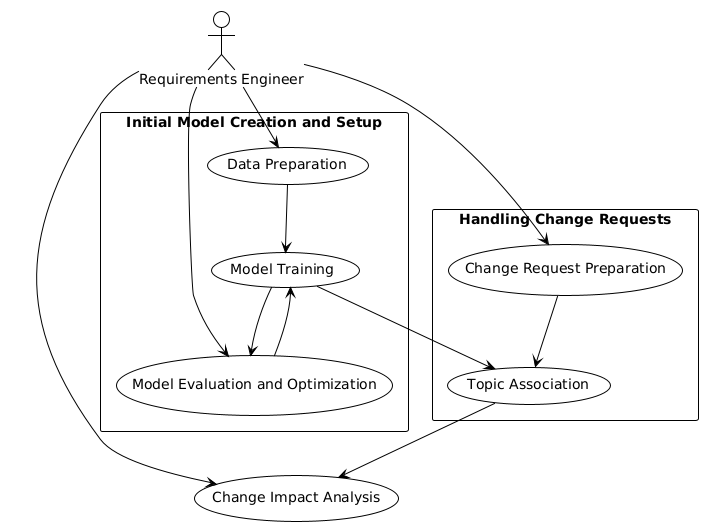

The diagram above was rendered by PlantUML. Its source (embedded in the PNG):
@startuml
'left to right direction
!theme plain

actor "Requirements Engineer" as RE
'actor "Safety Critical System" as SCS

rectangle "Initial Model Creation and Setup" {
    usecase "Data Preparation" as UC1
    usecase "Model Training" as UC2
    usecase "Model Evaluation and Optimization" as UC3
}

rectangle "Handling Change Requests" {
    usecase "Change Request Preparation" as UC4
    usecase "Topic Association" as UC5
}
    usecase "Change Impact Analysis" as UC6


RE --> UC1
'RE --> UC2
RE --> UC3
RE --> UC4
'RE --> UC5
RE --> UC6

UC1 --> UC2
UC2 --> UC3

UC4 --> UC5
UC3 --> UC2
UC2 --> UC5

UC5 --> UC6
@enduml